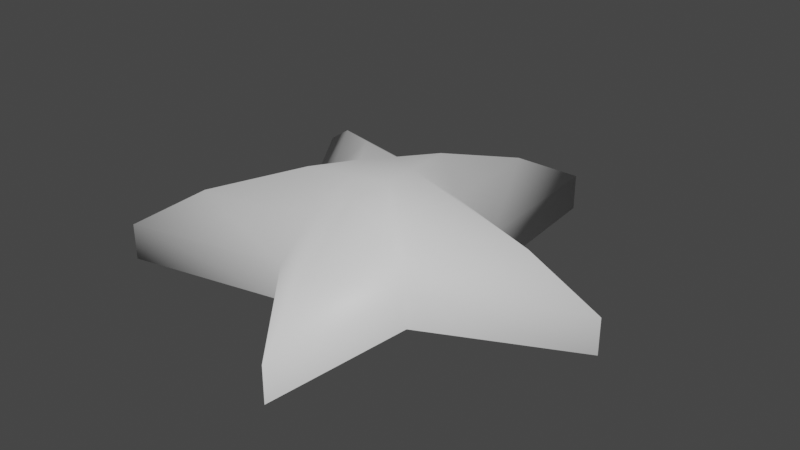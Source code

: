 # Source: Toy.blend  (saved by Blender 2.80.74; exported with 4.5.12 LTS)
import bpy
from mathutils import Matrix  # noqa: F401  (used for matrix-valued properties, if any)

bpy.ops.wm.read_factory_settings(use_empty=True)
scene = bpy.context.scene
scene.name = 'Scene'

# ---- collections
col_collection = bpy.data.collections.new('Collection'); scene.collection.children.link(col_collection)

# ---- materials (node trees are filled in below, after node groups)
mat_toy = bpy.data.materials.new('Toy')
mat_toy.use_transparent_shadow = False

# ---- material node trees
mat_toy.use_nodes = True; mat_toy.node_tree.nodes.clear()
_N = mat_toy.node_tree.nodes; _L = mat_toy.node_tree.links
n0 = _N.new('ShaderNodeOutputMaterial'); n0.name = 'Material Output'; n0.location = (300, 300)
n1 = _N.new('ShaderNodeBsdfPrincipled'); n1.name = 'Principled BSDF'; n1.location = (10, 300)
n1.distribution = 'GGX'
n1.subsurface_method = 'BURLEY'
n1.inputs[3].default_value = 1.45
n1.inputs[27].default_value = (0.0, 0.0, 0.0, 1.0)
n1.inputs[28].default_value = 1.0
_L.new(n1.outputs[0], n0.inputs[0])
n0.is_active_output = True

# ---- world
world_world = bpy.data.worlds.new('World'); scene.world = world_world
world_world.use_nodes = True; world_world.node_tree.nodes.clear()
_N = world_world.node_tree.nodes; _L = world_world.node_tree.links
n0 = _N.new('ShaderNodeOutputWorld'); n0.name = 'World Output'; n0.location = (300, 300)
n1 = _N.new('ShaderNodeBackground'); n1.name = 'Background'; n1.location = (10, 300)
n1.inputs[0].default_value = (0.05088, 0.05088, 0.05088, 1.0)
_L.new(n1.outputs[0], n0.inputs[0])
n0.is_active_output = True
world_world.color = (0.05088, 0.05088, 0.05088)
world_world.use_sun_shadow = False
world_world.sun_shadow_jitter_overblur = 0.0

# ---- meshes
me_mesh = bpy.data.meshes.new('Mesh')
me_mesh.from_pydata([(0.08163, 1.22e-06, -1.343e-06), (0.02406, 0.02225, -1.345e-06), (0.02406, 0.02225, 0.01412), (0.08163, 1.22e-06, 0.01412), (0.01927, 0.08583, -1.347e-06), (0.01927, 0.08583, 0.01412), (-0.01838, 0.03839, -1.345e-06), (-0.01838, 0.03839, 0.01412), (-0.08163, 0.05305, -1.345e-06), (-0.08163, 0.05305, 0.01412), (-0.04756, 0.001593, -1.343e-06), (-0.04756, 0.001593, 0.01412), (-0.08163, -0.05304, -1.341e-06), (-0.08163, -0.05304, 0.01412), (-0.01918, -0.04007, -1.341e-06), (-0.01918, -0.04007, 0.01412), (0.01927, -0.08583, -1.339e-06), (0.01927, -0.08583, 0.01412), (0.0252, -0.02688, -1.341e-06), (0.0252, -0.02688, 0.01412), (0.01374, 0.0146, 0.02912), (0.05419, -0.001036, 0.02912), (0.01052, 0.05734, 0.02912), (-0.01415, 0.02627, 0.02912), (-0.05752, 0.03631, 0.02912), (-0.03465, 0.001769, 0.02912), (-0.05898, -0.03725, 0.02912), (-0.01504, -0.02812, 0.02912), (0.01104, -0.05915, 0.02912), (0.01501, -0.0197, 0.02912), (0.001133, 0.005436, 0.03956), (0.01767, -0.0009534, 0.03956), (-0.0001816, 0.02291, 0.03956), (-0.01027, 0.01021, 0.03956), (-0.028, 0.01432, 0.03956), (-0.01865, 0.0001941, 0.03956), (-0.02859, -0.01576, 0.03956), (-0.01063, -0.01202, 0.03956), (2.838e-05, -0.02471, 0.03956), (0.001651, -0.008583, 0.03956), (-0.007821, -0.001241, 0.03956)], [], [(1, 2, 3, 0), (4, 5, 2, 1), (6, 7, 5, 4), (8, 9, 7, 6), (10, 11, 9, 8), (12, 13, 11, 10), (14, 15, 13, 12), (16, 17, 15, 14), (18, 19, 17, 16), (0, 3, 19, 18), (2, 20, 21, 3), (22, 20, 2, 5), (7, 23, 22, 5), (24, 23, 7, 9), (11, 25, 24, 9), (26, 25, 11, 13), (15, 27, 26, 13), (28, 27, 15, 17), (19, 29, 28, 17), (21, 29, 19, 3), (20, 30, 31, 21), (20, 22, 32, 30), (23, 33, 32, 22), (23, 24, 34, 33), (25, 35, 34, 24), (25, 26, 36, 35), (27, 37, 36, 26), (27, 28, 38, 37), (29, 39, 38, 28), (29, 21, 31, 39), (39, 31, 30, 40), (37, 38, 39, 40), (40, 36, 37), (30, 32, 33, 40), (33, 34, 35, 40), (40, 35, 36), (0, 18, 16, 14, 12, 10, 8, 6, 4, 1)])
me_mesh.polygons.foreach_set('use_smooth', [True] * 37)
_k = set([(0, 1), (0, 18), (1, 4), (4, 6), (6, 8), (8, 10), (10, 12), (12, 14), (14, 16), (16, 18)])
me_mesh.attributes.new('sharp_edge', 'BOOLEAN', 'EDGE').data.foreach_set('value', [ (min(e.vertices), max(e.vertices)) in _k for e in me_mesh.edges])
_uv = me_mesh.uv_layers.new(name='UVChannel_1')
_uv.uv.foreach_set('vector', [0.03579, 0.681, 0.03928, 0.681, 0.03928, 0.6962, 0.03579, 0.6962, 0.03579, 0.6653, 0.03928, 0.6653, 0.03928, 0.681, 0.03579, 0.681, 0.03579, 0.6503, 0.03928, 0.6503, 0.03928, 0.6653, 0.03579, 0.6653, 0.03123, 0.7103, 0.03471, 0.7103, 0.03471, 0.7263, 0.03123, 0.7263, 0.03123, 0.6951, 0.03471, 0.6951, 0.03471, 0.7103, 0.03123, 0.7103, 0.03123, 0.6792, 0.03471, 0.6792, 0.03471, 0.6951, 0.03123, 0.6951, 0.03123, 0.6635, 0.03471, 0.6635, 0.03471, 0.6792, 0.03123, 0.6792, 0.03123, 0.6487, 0.03471, 0.6487, 0.03471, 0.6635, 0.03123, 0.6635, 0.03579, 0.7116, 0.03928, 0.7116, 0.03928, 0.7263, 0.03579, 0.7263, 0.03579, 0.6962, 0.03928, 0.6962, 0.03928, 0.7116, 0.03579, 0.7116, 0.09892, 0.6487, 0.1027, 0.6519, 0.09319, 0.6567, 0.08558, 0.6564, 0.1, 0.7117, 0.09852, 0.7221, 0.09425, 0.7195, 0.09739, 0.704, 0.1088, 0.7139, 0.1069, 0.7185, 0.1, 0.7117, 0.09739, 0.704, 0.1021, 0.6699, 0.0913, 0.6712, 0.09264, 0.6664, 0.1088, 0.6654, 0.1021, 0.6792, 0.09716, 0.6787, 0.1021, 0.6699, 0.1088, 0.6654, 0.05339, 0.7221, 0.04803, 0.7122, 0.05298, 0.7117, 0.05978, 0.7263, 0.04386, 0.7258, 0.04247, 0.7211, 0.05339, 0.7221, 0.05978, 0.7263, 0.04628, 0.6631, 0.05342, 0.6563, 0.05527, 0.6608, 0.0439, 0.6705, 0.04036, 0.6561, 0.04457, 0.6536, 0.04628, 0.6631, 0.0439, 0.6705, 0.09319, 0.6567, 0.1024, 0.662, 0.09855, 0.6651, 0.08558, 0.6564, 0.1027, 0.6519, 0.1065, 0.6549, 0.1025, 0.6567, 0.09319, 0.6567, 0.09852, 0.7221, 0.1, 0.7117, 0.103, 0.7204, 0.1026, 0.7247, 0.1069, 0.7185, 0.1056, 0.7233, 0.103, 0.7204, 0.1, 0.7117, 0.0913, 0.6712, 0.1021, 0.6699, 0.09448, 0.6753, 0.09009, 0.6761, 0.09716, 0.6787, 0.09224, 0.6788, 0.09448, 0.6753, 0.1021, 0.6699, 0.04803, 0.7122, 0.05339, 0.7221, 0.04554, 0.7168, 0.04316, 0.7129, 0.04247, 0.7211, 0.04107, 0.7162, 0.04554, 0.7168, 0.05339, 0.7221, 0.05342, 0.6563, 0.04628, 0.6631, 0.04919, 0.6544, 0.05196, 0.6514, 0.04457, 0.6536, 0.04872, 0.6505, 0.04919, 0.6544, 0.04628, 0.6631, 0.1024, 0.662, 0.09319, 0.6567, 0.1025, 0.6567, 0.1063, 0.6586, 0.1063, 0.6586, 0.1025, 0.6567, 0.1065, 0.6549, 0.1087, 0.6567, 0.05196, 0.6514, 0.04919, 0.6544, 0.04872, 0.6505, 0.05121, 0.6487, 0.04036, 0.7134, 0.04554, 0.7168, 0.04107, 0.7162, 0.1026, 0.7247, 0.103, 0.7204, 0.1056, 0.7233, 0.1049, 0.7263, 0.09009, 0.6761, 0.09448, 0.6753, 0.09224, 0.6788, 0.08946, 0.679, 0.04036, 0.7134, 0.04316, 0.7129, 0.04554, 0.7168, 0.03579, 0.6962, 0.03579, 0.7116, 0.03579, 0.7263, 0.03123, 0.6635, 0.03123, 0.6792, 0.03123, 0.6951, 0.03123, 0.7103, 0.03123, 0.7263, 0.03579, 0.6653, 0.03579, 0.681])
_uv.active_render = True
_uv = me_mesh.uv_layers.new(name='UVChannel_2')
_uv.uv.foreach_set('vector', [0.06377, 0.4156, 0.108, 0.4156, 0.108, 0.6089, 0.06377, 0.6089, 0.06377, 0.2158, 0.108, 0.2158, 0.108, 0.4156, 0.06377, 0.4156, 0.06377, 0.02609, 0.108, 0.02609, 0.108, 0.2158, 0.06377, 0.2158, 0.005797, 0.7879, 0.05003, 0.7879, 0.05003, 0.9912, 0.005797, 0.9912, 0.005797, 0.5945, 0.05003, 0.5945, 0.05003, 0.7879, 0.005797, 0.7879, 0.005797, 0.3928, 0.05003, 0.3928, 0.05003, 0.5945, 0.005797, 0.5945, 0.005797, 0.193, 0.05003, 0.193, 0.05003, 0.3928, 0.005797, 0.3928, 0.005797, 0.005797, 0.05003, 0.005797, 0.05003, 0.193, 0.005797, 0.193, 0.06377, 0.8047, 0.108, 0.8047, 0.108, 0.9903, 0.06377, 0.9903, 0.06377, 0.6089, 0.108, 0.6089, 0.108, 0.8047, 0.06377, 0.8047, 0.865, 0.005797, 0.9128, 0.04693, 0.7923, 0.1069, 0.6957, 0.1037, 0.8789, 0.8052, 0.8599, 0.937, 0.8058, 0.9048, 0.8457, 0.7072, 0.99, 0.8332, 0.9666, 0.8918, 0.8789, 0.8052, 0.8457, 0.7072, 0.9056, 0.2744, 0.7683, 0.2912, 0.7853, 0.2305, 0.9902, 0.2174, 0.9055, 0.3934, 0.8427, 0.3867, 0.9056, 0.2744, 0.9902, 0.2174, 0.2872, 0.9372, 0.2191, 0.8117, 0.282, 0.8058, 0.3682, 0.9907, 0.1662, 0.9842, 0.1485, 0.9241, 0.2872, 0.9372, 0.3682, 0.9907, 0.1968, 0.189, 0.2875, 0.1018, 0.311, 0.1599, 0.1666, 0.2823, 0.1217, 0.1001, 0.1751, 0.0679, 0.1968, 0.189, 0.1666, 0.2823, 0.7923, 0.1069, 0.9088, 0.1745, 0.8603, 0.2137, 0.6957, 0.1037, 0.9128, 0.04693, 0.9608, 0.08495, 0.9101, 0.1068, 0.7923, 0.1069, 0.8599, 0.937, 0.8789, 0.8052, 0.9163, 0.9155, 0.9114, 0.9698, 0.9666, 0.8918, 0.9499, 0.9532, 0.9163, 0.9155, 0.8789, 0.8052, 0.7683, 0.2912, 0.9056, 0.2744, 0.8087, 0.3432, 0.7529, 0.3529, 0.8427, 0.3867, 0.7802, 0.3875, 0.8087, 0.3432, 0.9056, 0.2744, 0.2191, 0.8117, 0.2872, 0.9372, 0.1875, 0.8706, 0.1573, 0.8202, 0.1485, 0.9241, 0.1308, 0.8626, 0.1875, 0.8706, 0.2872, 0.9372, 0.2875, 0.1018, 0.1968, 0.189, 0.2338, 0.07826, 0.269, 0.04053, 0.1751, 0.0679, 0.2278, 0.02817, 0.2338, 0.07826, 0.1968, 0.189, 0.9088, 0.1745, 0.7923, 0.1069, 0.9101, 0.1068, 0.9593, 0.1319, 0.9593, 0.1319, 0.9101, 0.1068, 0.9608, 0.08495, 0.9893, 0.1073, 0.269, 0.04053, 0.2338, 0.07826, 0.2278, 0.02817, 0.2595, 0.005797, 0.1217, 0.8268, 0.1875, 0.8706, 0.1308, 0.8626, 0.9114, 0.9698, 0.9163, 0.9155, 0.9499, 0.9532, 0.9413, 0.9901, 0.7529, 0.3529, 0.8087, 0.3432, 0.7802, 0.3875, 0.7449, 0.39, 0.1217, 0.8268, 0.1573, 0.8202, 0.1875, 0.8706, 0.06377, 0.6089, 0.06377, 0.8047, 0.06377, 0.9903, 0.005797, 0.193, 0.005797, 0.3928, 0.005797, 0.5945, 0.005797, 0.7879, 0.005797, 0.9912, 0.06377, 0.2158, 0.06377, 0.4156])
me_mesh.materials.append(mat_toy)
me_mesh.use_remesh_preserve_volume = False
me_mesh.use_remesh_preserve_attributes = False
me_mesh.use_mirror_vertex_groups = False
me_mesh.update()
me_mesh.normals_split_custom_set([tuple(v) for v in zip(*[iter([0.803, 0.596, 0.0, 0.7386, 0.5482, 0.3924, 0.911, 0.0345, 0.4109, 0.9993, 0.03785, 0.0, 0.2935, 0.956, 0.0, 0.2664, 0.8676, 0.4198, 0.7386, 0.5482, 0.3924, 0.803, 0.596, 0.0, -0.3298, 0.944, 0.0, -0.3033, 0.8683, 0.3925, 0.2664, 0.8676, 0.4198, 0.2935, 0.956, 0.0, -0.8215, 0.5702, 0.0, -0.7462, 0.518, 0.4181, -0.3033, 0.8683, 0.3925, -0.3298, 0.944, 0.0, -0.9999, -0.01365, 0.0, -0.9188, -0.01254, 0.3946, -0.7462, 0.518, 0.4181, -0.8215, 0.5702, 0.0, -0.8202, -0.5721, 0.0, -0.7475, -0.5214, 0.4115, -0.9188, -0.01254, 0.3946, -0.9999, -0.01365, 0.0, -0.3274, -0.9449, 0.0, -0.3021, -0.8717, 0.3858, -0.7475, -0.5214, 0.4115, -0.8202, -0.5721, 0.0, 0.2948, -0.9555, 0.0, 0.2686, -0.8704, 0.4127, -0.3021, -0.8717, 0.3858, -0.3274, -0.9449, 0.0, 0.8178, -0.5755, 0.0, 0.7566, -0.5325, 0.3795, 0.2686, -0.8704, 0.4127, 0.2948, -0.9555, 0.0, 0.9993, 0.03785, 0.0, 0.911, 0.0345, 0.4109, 0.7566, -0.5325, 0.3795, 0.8178, -0.5755, 0.0, 0.7386, 0.5482, 0.3924, 0.5096, 0.3806, 0.7716, 0.4406, 0.01606, 0.8976, 0.911, 0.0345, 0.4109, 0.1231, 0.4007, 0.9079, 0.5096, 0.3806, 0.7716, 0.7386, 0.5482, 0.3924, 0.2664, 0.8676, 0.4198, -0.3033, 0.8683, 0.3925, -0.2223, 0.5839, 0.7808, 0.1231, 0.4007, 0.9079, 0.2664, 0.8676, 0.4198, -0.3467, 0.2414, 0.9064, -0.2223, 0.5839, 0.7808, -0.3033, 0.8683, 0.3925, -0.7462, 0.518, 0.4181, -0.9188, -0.01254, 0.3946, -0.63, -0.02862, 0.776, -0.3467, 0.2414, 0.9064, -0.7462, 0.518, 0.4181, -0.3595, -0.2509, 0.8988, -0.63, -0.02862, 0.776, -0.9188, -0.01254, 0.3946, -0.7475, -0.5214, 0.4115, -0.3021, -0.8717, 0.3858, -0.2146, -0.5867, 0.7808, -0.3595, -0.2509, 0.8988, -0.7475, -0.5214, 0.4115, 0.129, -0.4173, 0.8996, -0.2146, -0.5867, 0.7808, -0.3021, -0.8717, 0.3858, 0.2686, -0.8704, 0.4127, 0.7566, -0.5325, 0.3795, 0.5135, -0.3469, 0.7849, 0.129, -0.4173, 0.8996, 0.2686, -0.8704, 0.4127, 0.4406, 0.01606, 0.8976, 0.5135, -0.3469, 0.7849, 0.7566, -0.5325, 0.3795, 0.911, 0.0345, 0.4109, 0.5096, 0.3806, 0.7716, 0.1533, 0.1133, 0.9817, 0.2335, 0.04891, 0.9711, 0.4406, 0.01606, 0.8976, 0.5096, 0.3806, 0.7716, 0.1231, 0.4007, 0.9079, 0.06629, 0.2295, 0.9711, 0.1533, 0.1133, 0.9817, -0.2223, 0.5839, 0.7808, -0.05665, 0.1733, 0.9832, 0.06629, 0.2295, 0.9711, 0.1231, 0.4007, 0.9079, -0.2223, 0.5839, 0.7808, -0.3467, 0.2414, 0.9064, -0.2142, 0.1036, 0.9713, -0.05665, 0.1733, 0.9832, -0.63, -0.02862, 0.776, -0.1851, 0.001683, 0.9827, -0.2142, 0.1036, 0.9713, -0.3467, 0.2414, 0.9064, -0.63, -0.02862, 0.776, -0.3595, -0.2509, 0.8988, -0.1925, -0.1263, 0.9731, -0.1851, 0.001683, 0.9827, -0.2146, -0.5867, 0.7808, -0.05828, -0.1756, 0.9827, -0.1925, -0.1263, 0.9731, -0.3595, -0.2509, 0.8988, -0.2146, -0.5867, 0.7808, 0.129, -0.4173, 0.8996, 0.05982, -0.229, 0.9716, -0.05828, -0.1756, 0.9827, 0.5135, -0.3469, 0.7849, 0.1483, -0.1079, 0.983, 0.05982, -0.229, 0.9716, 0.129, -0.4173, 0.8996, 0.5135, -0.3469, 0.7849, 0.4406, 0.01606, 0.8976, 0.2335, 0.04891, 0.9711, 0.1483, -0.1079, 0.983, 0.1483, -0.1079, 0.983, 0.2335, 0.04891, 0.9711, 0.1533, 0.1133, 0.9817, -8.518e-08, 2.694e-08, 1.0, -0.05828, -0.1756, 0.9827, 0.05982, -0.229, 0.9716, 0.1483, -0.1079, 0.983, -8.518e-08, 2.694e-08, 1.0, -8.518e-08, 2.694e-08, 1.0, -0.1925, -0.1263, 0.9731, -0.05828, -0.1756, 0.9827, 0.1533, 0.1133, 0.9817, 0.06629, 0.2295, 0.9711, -0.05665, 0.1733, 0.9832, -8.518e-08, 2.694e-08, 1.0, -0.05665, 0.1733, 0.9832, -0.2142, 0.1036, 0.9713, -0.1851, 0.001683, 0.9827, -8.518e-08, 2.694e-08, 1.0, -8.518e-08, 2.694e-08, 1.0, -0.1851, 0.001683, 0.9827, -0.1925, -0.1263, 0.9731, -9.339e-10, -4.835e-08, -1.0, -9.339e-10, -4.835e-08, -1.0, -9.339e-10, -4.835e-08, -1.0, -9.339e-10, -4.835e-08, -1.0, -9.339e-10, -4.835e-08, -1.0, -9.339e-10, -4.835e-08, -1.0, -9.339e-10, -4.835e-08, -1.0, -9.339e-10, -4.835e-08, -1.0, -9.339e-10, -4.835e-08, -1.0, -9.339e-10, -4.835e-08, -1.0])] * 3)])

# ---- objects
ob_toy = bpy.data.objects.new('Toy', me_mesh)

# ---- transforms, parenting, visibility, modifiers, constraints
ob_toy.location = (0.0, 0.0, 0.0)
ob_toy.color = (0.8, 0.8, 0.8, 1.0)
ob_toy.lineart.crease_threshold = 0.0

# ---- collection membership
col_collection.objects.link(ob_toy)

# ---- scene / render settings (as saved in the file)
scene.frame_start = 1; scene.frame_end = 250; scene.frame_set(1)
scene.render.engine = 'BLENDER_EEVEE_NEXT'
scene.render.fps = 30
scene.cycles.use_denoising = False
scene.cycles.samples = 128
scene.cycles.sampling_pattern = 'TABULATED_SOBOL'
scene.cycles.use_adaptive_sampling = False
scene.cycles.use_light_tree = False
scene.view_settings.view_transform = 'Filmic'
bpy.context.view_layer.update()

# ---- added for rendering (the .blend has no active camera and no usable light): camera, sun
cam_auto = bpy.data.cameras.new('AutoCamera')
cam_auto.lens = 50.0
cam_auto.sensor_width = 36.0
cam_auto.clip_end = 1000.0
ob_auto_camera = bpy.data.objects.new('AutoCamera', cam_auto)
scene.collection.objects.link(ob_auto_camera)
ob_auto_camera.location = (0.222214, -0.266654, 0.197551)
ob_auto_camera.rotation_euler = (1.09748, -7.21219e-08, 0.694738)
scene.camera = ob_auto_camera
light_auto_sun = bpy.data.lights.new('AutoSun', 'SUN')
light_auto_sun.energy = 3.0
light_auto_sun.angle = 0.0523599
ob_auto_sun = bpy.data.objects.new('AutoSun', light_auto_sun)
scene.collection.objects.link(ob_auto_sun)
ob_auto_sun.rotation_euler = (0.872665, 0.174533, 0.523599)
bpy.context.view_layer.update()
